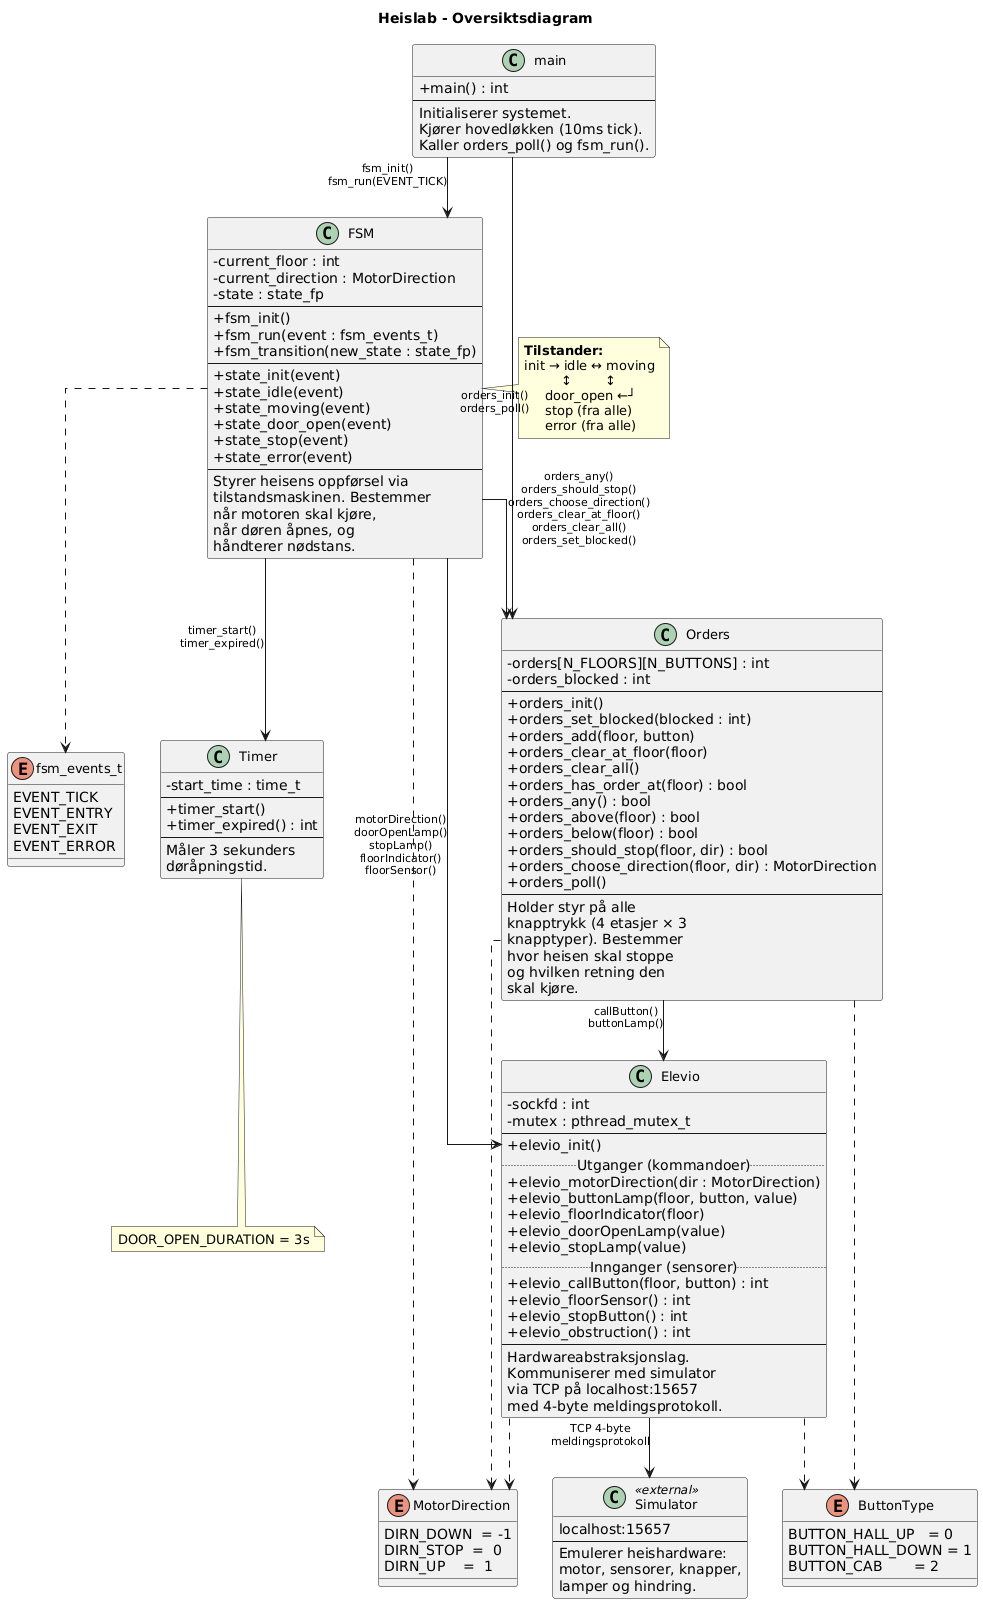

The diagram above was rendered by PlantUML. Its source (embedded in the PNG):
@startuml class_diagram
title Heislab - Oversiktsdiagram

skinparam classAttributeIconSize 0
skinparam classFontSize 13
skinparam packageFontSize 14
skinparam ArrowFontSize 11
skinparam linetype ortho

' ─── ENUMS ───────────────────────────────────────────
enum MotorDirection {
    DIRN_DOWN  = -1
    DIRN_STOP  =  0
    DIRN_UP    =  1
}

enum ButtonType {
    BUTTON_HALL_UP   = 0
    BUTTON_HALL_DOWN = 1
    BUTTON_CAB       = 2
}

enum fsm_events_t {
    EVENT_TICK
    EVENT_ENTRY
    EVENT_EXIT
    EVENT_ERROR
}

' ─── MAIN ────────────────────────────────────────────
class main {
    + main() : int
    --
    Initialiserer systemet.
    Kjører hovedløkken (10ms tick).
    Kaller orders_poll() og fsm_run().
}

' ─── FSM ─────────────────────────────────────────────
class FSM {
    - current_floor : int
    - current_direction : MotorDirection
    - state : state_fp
    --
    + fsm_init()
    + fsm_run(event : fsm_events_t)
    + fsm_transition(new_state : state_fp)
    --
    + state_init(event)
    + state_idle(event)
    + state_moving(event)
    + state_door_open(event)
    + state_stop(event)
    + state_error(event)
    --
    Styrer heisens oppførsel via\ntilstandsmaskinen. Bestemmer\nnår motoren skal kjøre,\nnår døren åpnes, og\nhåndterer nødstans.
}

note right of FSM
  **Tilstander:**
  init → idle ↔ moving
           ↕        ↕
       door_open ←┘
       stop (fra alle)
       error (fra alle)
end note

' ─── ORDERS ──────────────────────────────────────────
class Orders {
    - orders[N_FLOORS][N_BUTTONS] : int
    - orders_blocked : int
    --
    + orders_init()
    + orders_set_blocked(blocked : int)
    + orders_add(floor, button)
    + orders_clear_at_floor(floor)
    + orders_clear_all()
    + orders_has_order_at(floor) : bool
    + orders_any() : bool
    + orders_above(floor) : bool
    + orders_below(floor) : bool
    + orders_should_stop(floor, dir) : bool
    + orders_choose_direction(floor, dir) : MotorDirection
    + orders_poll()
    --
    Holder styr på alle\nknapptrykk (4 etasjer × 3\nknapptyper). Bestemmer\nhvor heisen skal stoppe\nog hvilken retning den\nskal kjøre.
}

' ─── TIMER ───────────────────────────────────────────
class Timer {
    - start_time : time_t
    --
    + timer_start()
    + timer_expired() : int
    --
    Måler 3 sekunders\ndøråpningstid.
}

note bottom of Timer
  DOOR_OPEN_DURATION = 3s
end note

' ─── ELEVIO ──────────────────────────────────────────
class Elevio {
    - sockfd : int
    - mutex : pthread_mutex_t
    --
    + elevio_init()
    ..Utganger (kommandoer)..
    + elevio_motorDirection(dir : MotorDirection)
    + elevio_buttonLamp(floor, button, value)
    + elevio_floorIndicator(floor)
    + elevio_doorOpenLamp(value)
    + elevio_stopLamp(value)
    ..Innganger (sensorer)..
    + elevio_callButton(floor, button) : int
    + elevio_floorSensor() : int
    + elevio_stopButton() : int
    + elevio_obstruction() : int
    --
    Hardwareabstraksjonslag.\nKommuniserer med simulator\nvia TCP på localhost:15657\nmed 4-byte meldingsprotokoll.
}

' ─── SIMULATOR ───────────────────────────────────────
class Simulator <<external>> {
    localhost:15657
    --
    Emulerer heishardware:\nmotor, sensorer, knapper,\nlamper og hindring.
}

' ─── RELASJONER ──────────────────────────────────────
main --> FSM       : fsm_init()\nfsm_run(EVENT_TICK)
main --> Orders    : orders_init()\norders_poll()

FSM --> Orders     : orders_any()\norders_should_stop()\norders_choose_direction()\norders_clear_at_floor()\norders_clear_all()\norders_set_blocked()
FSM --> Timer      : timer_start()\ntimer_expired()
FSM --> Elevio     : motorDirection()\ndoorOpenLamp()\nstopLamp()\nfloorIndicator()\nfloorSensor()

Orders --> Elevio  : callButton()\nbuttonLamp()

Elevio --> Simulator : TCP 4-byte\nmeldingsprotokoll

FSM ..> MotorDirection
FSM ..> fsm_events_t
Orders ..> ButtonType
Orders ..> MotorDirection
Elevio ..> MotorDirection
Elevio ..> ButtonType

@enduml